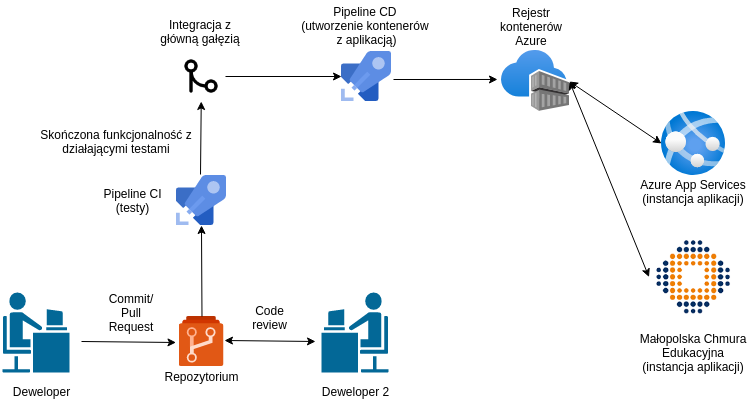

The diagram above was exported from draw.io. Its source (the exported page's mxGraphModel, read from the mxfile embedded in the PNG):
<mxGraphModel dx="1422" dy="723" grid="1" gridSize="10" guides="1" tooltips="1" connect="1" arrows="1" fold="1" page="1" pageScale="1" pageWidth="827" pageHeight="1169" math="0" shadow="0">
  <root>
    <mxCell id="0" />
    <mxCell id="1" parent="0" />
    <mxCell id="R8bXr6naqLqh2fEcJZV_-1" value="" style="aspect=fixed;html=1;points=[];align=center;image;fontSize=12;image=img/lib/mscae/Azure_Pipelines&#09;.svg;" parent="1" vertex="1">
      <mxGeometry x="400" y="110" width="50" height="50" as="geometry" />
    </mxCell>
    <mxCell id="R8bXr6naqLqh2fEcJZV_-2" value="" style="aspect=fixed;html=1;points=[];align=center;image;fontSize=12;image=img/lib/mscae/Azure_Repos.svg;" parent="1" vertex="1">
      <mxGeometry x="237.5" y="375" width="45" height="50" as="geometry" />
    </mxCell>
    <mxCell id="R8bXr6naqLqh2fEcJZV_-4" value="" style="aspect=fixed;html=1;points=[];align=center;image;fontSize=12;image=img/lib/azure2/containers/Container_Registries.svg;" parent="1" vertex="1">
      <mxGeometry x="560" y="109" width="68" height="61" as="geometry" />
    </mxCell>
    <mxCell id="R8bXr6naqLqh2fEcJZV_-6" value="" style="aspect=fixed;html=1;points=[];align=center;image;fontSize=12;image=img/lib/mscae/Azure_Pipelines&#09;.svg;" parent="1" vertex="1">
      <mxGeometry x="235" y="234" width="50" height="50" as="geometry" />
    </mxCell>
    <mxCell id="R8bXr6naqLqh2fEcJZV_-7" value="" style="aspect=fixed;html=1;points=[];align=center;image;fontSize=12;image=img/lib/azure2/app_services/App_Services.svg;" parent="1" vertex="1">
      <mxGeometry x="720" y="170" width="64" height="64" as="geometry" />
    </mxCell>
    <mxCell id="R8bXr6naqLqh2fEcJZV_-10" value="" style="shape=image;verticalLabelPosition=bottom;labelBackgroundColor=#ffffff;verticalAlign=top;aspect=fixed;imageAspect=0;image=data:image/png,(base64 omitted: 16060 chars);" parent="1" vertex="1">
      <mxGeometry x="707.5" y="290" width="89" height="90.99" as="geometry" />
    </mxCell>
    <mxCell id="R8bXr6naqLqh2fEcJZV_-11" value="" style="endArrow=classic;html=1;exitX=1;exitY=0.5;exitDx=0;exitDy=0;entryX=-0.067;entryY=0.52;entryDx=0;entryDy=0;entryPerimeter=0;" parent="1" target="R8bXr6naqLqh2fEcJZV_-2" edge="1">
      <mxGeometry width="50" height="50" relative="1" as="geometry">
        <mxPoint x="140" y="400" as="sourcePoint" />
        <mxPoint x="440" y="270" as="targetPoint" />
      </mxGeometry>
    </mxCell>
    <mxCell id="R8bXr6naqLqh2fEcJZV_-12" value="" style="endArrow=classic;html=1;entryX=0.5;entryY=1;entryDx=0;entryDy=0;entryPerimeter=0;exitX=0.511;exitY=0;exitDx=0;exitDy=0;exitPerimeter=0;" parent="1" source="R8bXr6naqLqh2fEcJZV_-2" target="R8bXr6naqLqh2fEcJZV_-6" edge="1">
      <mxGeometry width="50" height="50" relative="1" as="geometry">
        <mxPoint x="250" y="360" as="sourcePoint" />
        <mxPoint x="270" y="287" as="targetPoint" />
      </mxGeometry>
    </mxCell>
    <mxCell id="R8bXr6naqLqh2fEcJZV_-13" value="" style="endArrow=classic;html=1;exitX=0.48;exitY=-0.02;exitDx=0;exitDy=0;exitPerimeter=0;" parent="1" source="R8bXr6naqLqh2fEcJZV_-6" edge="1">
      <mxGeometry width="50" height="50" relative="1" as="geometry">
        <mxPoint x="390" y="320" as="sourcePoint" />
        <mxPoint x="259.7448979591836" y="160" as="targetPoint" />
      </mxGeometry>
    </mxCell>
    <mxCell id="R8bXr6naqLqh2fEcJZV_-14" value="" style="endArrow=classic;html=1;entryX=0;entryY=0.5;entryDx=0;entryDy=0;entryPerimeter=0;" parent="1" target="R8bXr6naqLqh2fEcJZV_-1" edge="1">
      <mxGeometry width="50" height="50" relative="1" as="geometry">
        <mxPoint x="284" y="135" as="sourcePoint" />
        <mxPoint x="440" y="270" as="targetPoint" />
      </mxGeometry>
    </mxCell>
    <mxCell id="R8bXr6naqLqh2fEcJZV_-15" value="" style="endArrow=classic;html=1;exitX=1.04;exitY=0.56;exitDx=0;exitDy=0;exitPerimeter=0;entryX=-0.059;entryY=0.475;entryDx=0;entryDy=0;entryPerimeter=0;" parent="1" source="R8bXr6naqLqh2fEcJZV_-1" target="R8bXr6naqLqh2fEcJZV_-4" edge="1">
      <mxGeometry width="50" height="50" relative="1" as="geometry">
        <mxPoint x="390" y="320" as="sourcePoint" />
        <mxPoint x="440" y="270" as="targetPoint" />
      </mxGeometry>
    </mxCell>
    <mxCell id="R8bXr6naqLqh2fEcJZV_-18" value="Deweloper&lt;br&gt;" style="text;html=1;align=center;verticalAlign=middle;resizable=0;points=[];autosize=1;" parent="1" vertex="1">
      <mxGeometry x="65" y="440" width="70" height="20" as="geometry" />
    </mxCell>
    <mxCell id="R8bXr6naqLqh2fEcJZV_-19" value="Pipeline CI (testy)" style="text;html=1;strokeColor=none;fillColor=none;align=center;verticalAlign=middle;whiteSpace=wrap;rounded=0;sketch=0;" parent="1" vertex="1">
      <mxGeometry x="160" y="249" width="62.5" height="20" as="geometry" />
    </mxCell>
    <mxCell id="R8bXr6naqLqh2fEcJZV_-20" value="Repozytorium" style="text;html=1;align=center;verticalAlign=middle;resizable=0;points=[];autosize=1;" parent="1" vertex="1">
      <mxGeometry x="215" y="425" width="90" height="20" as="geometry" />
    </mxCell>
    <mxCell id="R8bXr6naqLqh2fEcJZV_-21" value="Commit/&lt;br&gt;Pull Request" style="text;html=1;strokeColor=none;fillColor=none;align=center;verticalAlign=middle;whiteSpace=wrap;rounded=0;sketch=0;" parent="1" vertex="1">
      <mxGeometry x="170" y="360.99" width="40" height="20" as="geometry" />
    </mxCell>
    <mxCell id="R8bXr6naqLqh2fEcJZV_-22" value="Integracja z główną gałęzią" style="text;html=1;strokeColor=none;fillColor=none;align=center;verticalAlign=middle;whiteSpace=wrap;rounded=0;sketch=0;" parent="1" vertex="1">
      <mxGeometry x="215" y="80" width="87.5" height="20" as="geometry" />
    </mxCell>
    <mxCell id="R8bXr6naqLqh2fEcJZV_-23" value="Pipeline CD &lt;br&gt;(utworzenie kontenerów &lt;br&gt;z aplikacją)" style="text;html=1;align=center;verticalAlign=middle;resizable=0;points=[];autosize=1;" parent="1" vertex="1">
      <mxGeometry x="355" y="59" width="140" height="50" as="geometry" />
    </mxCell>
    <mxCell id="R8bXr6naqLqh2fEcJZV_-24" value="Rejestr kontenerów Azure" style="text;html=1;strokeColor=none;fillColor=none;align=center;verticalAlign=middle;whiteSpace=wrap;rounded=0;sketch=0;" parent="1" vertex="1">
      <mxGeometry x="570" y="75" width="40" height="20" as="geometry" />
    </mxCell>
    <mxCell id="R8bXr6naqLqh2fEcJZV_-25" value="Azure App Services (instancja aplikacji)" style="text;html=1;strokeColor=none;fillColor=none;align=center;verticalAlign=middle;whiteSpace=wrap;rounded=0;sketch=0;" parent="1" vertex="1">
      <mxGeometry x="691" y="240" width="122" height="20" as="geometry" />
    </mxCell>
    <mxCell id="R8bXr6naqLqh2fEcJZV_-26" value="Małopolska Chmura Edukacyjna (instancja aplikacji)" style="text;html=1;strokeColor=none;fillColor=none;align=center;verticalAlign=middle;whiteSpace=wrap;rounded=0;sketch=0;" parent="1" vertex="1">
      <mxGeometry x="697" y="400.99" width="110" height="20" as="geometry" />
    </mxCell>
    <mxCell id="R8bXr6naqLqh2fEcJZV_-27" value="Skończona funkcjonalność z działającymi testami" style="text;html=1;strokeColor=none;fillColor=none;align=center;verticalAlign=middle;whiteSpace=wrap;rounded=0;sketch=0;" parent="1" vertex="1">
      <mxGeometry x="90" y="190" width="170" height="20" as="geometry" />
    </mxCell>
    <mxCell id="R8bXr6naqLqh2fEcJZV_-28" value="" style="endArrow=classic;startArrow=classic;html=1;entryX=1;entryY=0.508;entryDx=0;entryDy=0;entryPerimeter=0;exitX=0;exitY=0.5;exitDx=0;exitDy=0;exitPerimeter=0;" parent="1" source="R8bXr6naqLqh2fEcJZV_-7" target="R8bXr6naqLqh2fEcJZV_-4" edge="1">
      <mxGeometry width="50" height="50" relative="1" as="geometry">
        <mxPoint x="390" y="320" as="sourcePoint" />
        <mxPoint x="440" y="270" as="targetPoint" />
      </mxGeometry>
    </mxCell>
    <mxCell id="R8bXr6naqLqh2fEcJZV_-29" value="" style="endArrow=classic;startArrow=classic;html=1;entryX=1;entryY=0.508;entryDx=0;entryDy=0;entryPerimeter=0;exitX=0;exitY=0.5;exitDx=0;exitDy=0;" parent="1" source="R8bXr6naqLqh2fEcJZV_-10" target="R8bXr6naqLqh2fEcJZV_-4" edge="1">
      <mxGeometry width="50" height="50" relative="1" as="geometry">
        <mxPoint x="390" y="320" as="sourcePoint" />
        <mxPoint x="440" y="270" as="targetPoint" />
      </mxGeometry>
    </mxCell>
    <mxCell id="ODR6tzzOOeh503M3ntWN-2" value="Deweloper 2" style="text;html=1;align=center;verticalAlign=middle;resizable=0;points=[];autosize=1;" vertex="1" parent="1">
      <mxGeometry x="374" y="440" width="80" height="20" as="geometry" />
    </mxCell>
    <mxCell id="ODR6tzzOOeh503M3ntWN-3" value="" style="endArrow=classic;startArrow=classic;html=1;exitX=1.011;exitY=0.48;exitDx=0;exitDy=0;exitPerimeter=0;entryX=0;entryY=0.5;entryDx=0;entryDy=0;" edge="1" parent="1" source="R8bXr6naqLqh2fEcJZV_-2">
      <mxGeometry width="50" height="50" relative="1" as="geometry">
        <mxPoint x="390" y="400" as="sourcePoint" />
        <mxPoint x="374" y="400" as="targetPoint" />
      </mxGeometry>
    </mxCell>
    <mxCell id="ODR6tzzOOeh503M3ntWN-5" value="Code&lt;br&gt;review" style="text;html=1;align=center;verticalAlign=middle;resizable=0;points=[];autosize=1;" vertex="1" parent="1">
      <mxGeometry x="302.5" y="360.99" width="50" height="30" as="geometry" />
    </mxCell>
    <mxCell id="ODR6tzzOOeh503M3ntWN-7" value="" style="shape=mxgraph.cisco.people.androgenous_person;html=1;pointerEvents=1;dashed=0;fillColor=#036897;strokeColor=#ffffff;strokeWidth=2;verticalLabelPosition=bottom;verticalAlign=top;align=center;outlineConnect=0;" vertex="1" parent="1">
      <mxGeometry x="60" y="350" width="69" height="82" as="geometry" />
    </mxCell>
    <mxCell id="ODR6tzzOOeh503M3ntWN-9" value="" style="shape=mxgraph.cisco.people.androgenous_person;html=1;pointerEvents=1;dashed=0;fillColor=#036897;strokeColor=#ffffff;strokeWidth=2;verticalLabelPosition=bottom;verticalAlign=top;align=center;outlineConnect=0;flipV=0;flipH=1;" vertex="1" parent="1">
      <mxGeometry x="379" y="350" width="69" height="82" as="geometry" />
    </mxCell>
    <mxCell id="ODR6tzzOOeh503M3ntWN-11" value="" style="shape=image;html=1;verticalAlign=top;verticalLabelPosition=bottom;labelBackgroundColor=#ffffff;imageAspect=0;aspect=fixed;image=https://cdn4.iconfinder.com/data/icons/feather/24/git-merge-128.png" vertex="1" parent="1">
      <mxGeometry x="240" y="115" width="40" height="40" as="geometry" />
    </mxCell>
  </root>
</mxGraphModel>